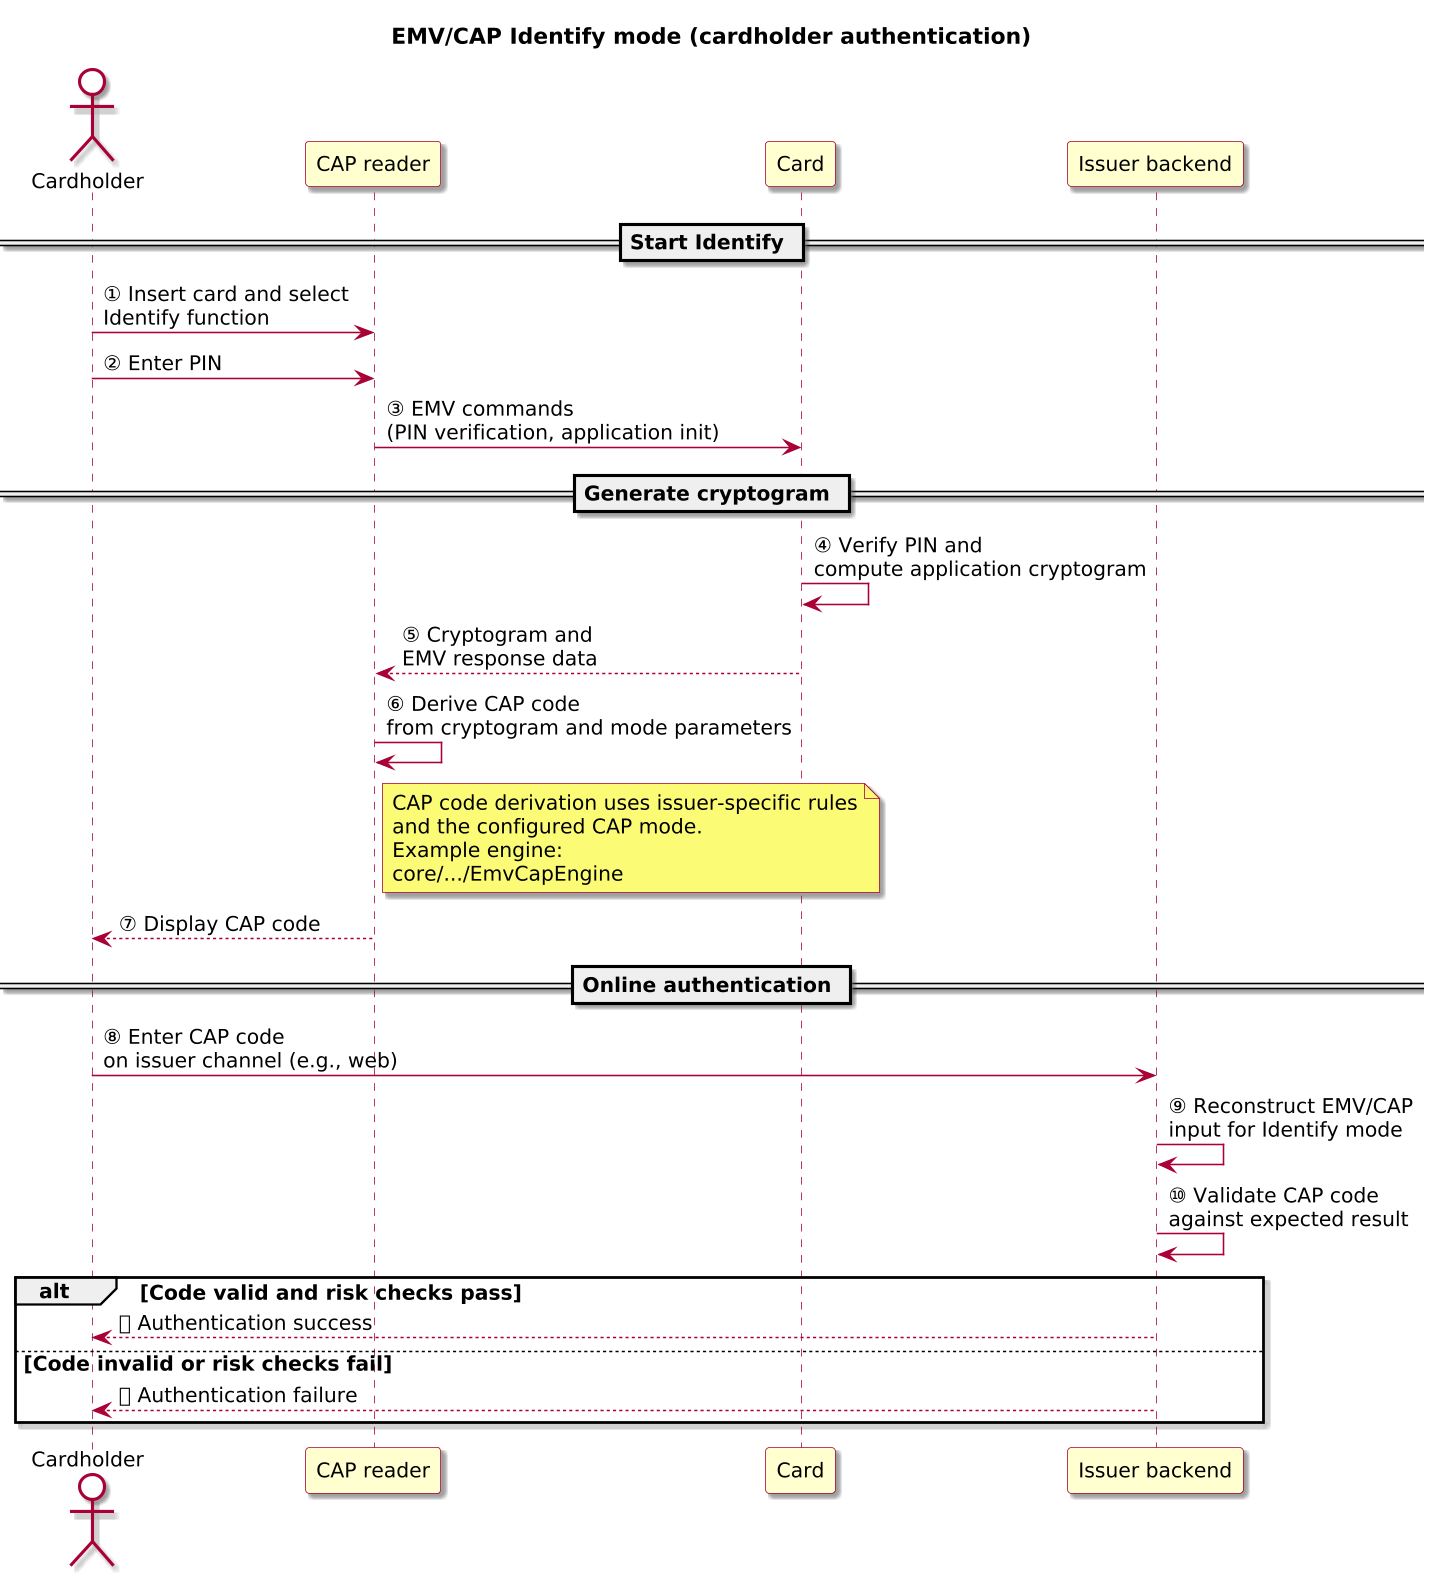

The diagram above was rendered by PlantUML. Its source (embedded in the PNG):
@startuml

skinparam BackgroundColor #FFFFFF
skinparam Shadowing true

skinparam DefaultFontName "SansSerif"
skinparam DefaultFontSize 13
skinparam DefaultFontStyle plain

skinparam dpi 150

skinparam sequence {
  ArrowColor #A80036
  LifeLineBorderColor #A80036
  LifeLineBackgroundColor #FFFFFF
}

skinparam Note {
  BackgroundColor #FBFB77
  BorderColor #A80036
}

skinparam ParticipantBorderColor #A80036
skinparam ParticipantBackgroundColor #FEFECE

skinparam ActorBorderColor #A80036
skinparam ActorBackgroundColor #FFFFFF
skinparam SequenceActorBorderThickness 2
title EMV/CAP Identify mode (cardholder authentication)

actor "Cardholder" as User
participant "CAP reader" as Reader
participant "Card" as Card
participant "Issuer backend" as Issuer

== Start Identify ==

User -> Reader: ① Insert card and select\nIdentify function
User -> Reader: ② Enter PIN
Reader -> Card: ③ EMV commands\n(PIN verification, application init)

== Generate cryptogram ==

Card -> Card: ④ Verify PIN and\ncompute application cryptogram
Card --> Reader: ⑤ Cryptogram and\nEMV response data

Reader -> Reader: ⑥ Derive CAP code\nfrom cryptogram and mode parameters
note right of Reader
  CAP code derivation uses issuer-specific rules
  and the configured CAP mode.
  Example engine:
  core/.../EmvCapEngine
end note

Reader --> User: ⑦ Display CAP code

== Online authentication ==

User -> Issuer: ⑧ Enter CAP code\non issuer channel (e.g., web)
Issuer -> Issuer: ⑨ Reconstruct EMV/CAP\ninput for Identify mode
Issuer -> Issuer: ⑩ Validate CAP code\nagainst expected result

alt Code valid and risk checks pass
  Issuer --> User: ⑪ Authentication success
else Code invalid or risk checks fail
  Issuer --> User: ⑪ Authentication failure
end alt

@enduml